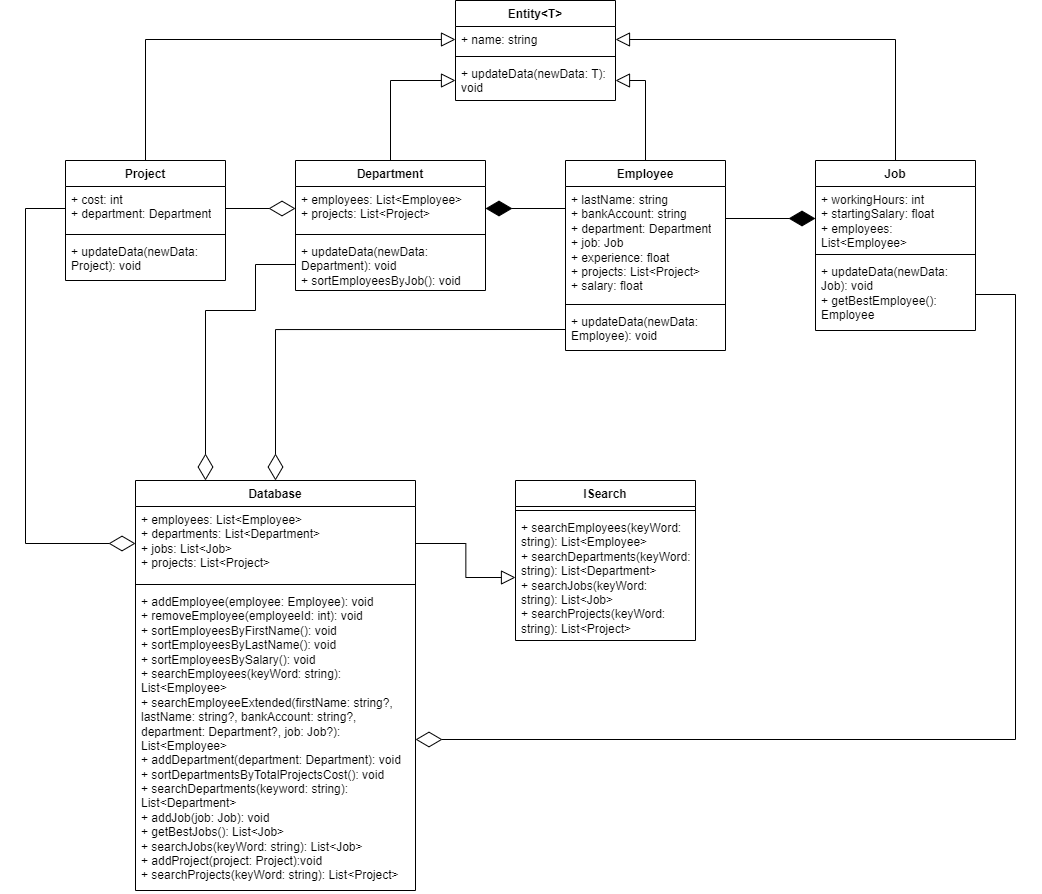

The diagram above was exported from draw.io. Its source (the exported page's mxGraphModel, read from the mxfile embedded in the PNG):
<mxGraphModel dx="2232" dy="882" grid="1" gridSize="10" guides="1" tooltips="1" connect="1" arrows="1" fold="1" page="1" pageScale="1" pageWidth="827" pageHeight="1169" math="0" shadow="0">
  <root>
    <mxCell id="0" />
    <mxCell id="1" parent="0" />
    <mxCell id="wJtggg1EJQuEgXi8HASg-1" value="ISearch" style="swimlane;fontStyle=1;align=center;verticalAlign=top;childLayout=stackLayout;horizontal=1;startSize=26;horizontalStack=0;resizeParent=1;resizeParentMax=0;resizeLast=0;collapsible=1;marginBottom=0;whiteSpace=wrap;html=1;" parent="1" vertex="1">
      <mxGeometry x="340" y="520" width="180" height="160" as="geometry" />
    </mxCell>
    <mxCell id="wJtggg1EJQuEgXi8HASg-3" value="" style="line;strokeWidth=1;fillColor=none;align=left;verticalAlign=middle;spacingTop=-1;spacingLeft=3;spacingRight=3;rotatable=0;labelPosition=right;points=[];portConstraint=eastwest;strokeColor=inherit;" parent="wJtggg1EJQuEgXi8HASg-1" vertex="1">
      <mxGeometry y="26" width="180" height="8" as="geometry" />
    </mxCell>
    <mxCell id="wJtggg1EJQuEgXi8HASg-4" value="+ searchEmployees(keyWord: string): List&amp;lt;Employee&amp;gt;&lt;div&gt;+&amp;nbsp;&lt;span style=&quot;background-color: initial;&quot;&gt;searchDepartments(keyWord: string):&amp;nbsp;&lt;/span&gt;&lt;span style=&quot;background-color: initial;&quot;&gt;List&amp;lt;Department&amp;gt;&lt;/span&gt;&lt;/div&gt;&lt;div&gt;+ searchJobs(keyWord: string):&amp;nbsp;&lt;span style=&quot;background-color: initial;&quot;&gt;List&amp;lt;Job&amp;gt;&lt;/span&gt;&lt;/div&gt;&lt;div&gt;+ searchProjects(keyWord: string):&amp;nbsp;&lt;span style=&quot;background-color: initial;&quot;&gt;List&amp;lt;Project&amp;gt;&lt;/span&gt;&lt;/div&gt;" style="text;strokeColor=none;fillColor=none;align=left;verticalAlign=top;spacingLeft=4;spacingRight=4;overflow=hidden;rotatable=0;points=[[0,0.5],[1,0.5]];portConstraint=eastwest;whiteSpace=wrap;html=1;" parent="wJtggg1EJQuEgXi8HASg-1" vertex="1">
      <mxGeometry y="34" width="180" height="126" as="geometry" />
    </mxCell>
    <mxCell id="wJtggg1EJQuEgXi8HASg-5" value="Entity&amp;lt;T&amp;gt;" style="swimlane;fontStyle=1;align=center;verticalAlign=top;childLayout=stackLayout;horizontal=1;startSize=26;horizontalStack=0;resizeParent=1;resizeParentMax=0;resizeLast=0;collapsible=1;marginBottom=0;whiteSpace=wrap;html=1;" parent="1" vertex="1">
      <mxGeometry x="280" y="40" width="160" height="100" as="geometry" />
    </mxCell>
    <mxCell id="wJtggg1EJQuEgXi8HASg-6" value="+ name: string" style="text;strokeColor=none;fillColor=none;align=left;verticalAlign=top;spacingLeft=4;spacingRight=4;overflow=hidden;rotatable=0;points=[[0,0.5],[1,0.5]];portConstraint=eastwest;whiteSpace=wrap;html=1;" parent="wJtggg1EJQuEgXi8HASg-5" vertex="1">
      <mxGeometry y="26" width="160" height="26" as="geometry" />
    </mxCell>
    <mxCell id="wJtggg1EJQuEgXi8HASg-7" value="" style="line;strokeWidth=1;fillColor=none;align=left;verticalAlign=middle;spacingTop=-1;spacingLeft=3;spacingRight=3;rotatable=0;labelPosition=right;points=[];portConstraint=eastwest;strokeColor=inherit;" parent="wJtggg1EJQuEgXi8HASg-5" vertex="1">
      <mxGeometry y="52" width="160" height="8" as="geometry" />
    </mxCell>
    <mxCell id="wJtggg1EJQuEgXi8HASg-8" value="+ updateData(newData: T): void" style="text;strokeColor=none;fillColor=none;align=left;verticalAlign=top;spacingLeft=4;spacingRight=4;overflow=hidden;rotatable=0;points=[[0,0.5],[1,0.5]];portConstraint=eastwest;whiteSpace=wrap;html=1;" parent="wJtggg1EJQuEgXi8HASg-5" vertex="1">
      <mxGeometry y="60" width="160" height="40" as="geometry" />
    </mxCell>
    <mxCell id="wJtggg1EJQuEgXi8HASg-9" value="Project" style="swimlane;fontStyle=1;align=center;verticalAlign=top;childLayout=stackLayout;horizontal=1;startSize=26;horizontalStack=0;resizeParent=1;resizeParentMax=0;resizeLast=0;collapsible=1;marginBottom=0;whiteSpace=wrap;html=1;" parent="1" vertex="1">
      <mxGeometry x="-110" y="200" width="160" height="120" as="geometry" />
    </mxCell>
    <mxCell id="wJtggg1EJQuEgXi8HASg-10" value="+ cost: int&lt;div&gt;+ department: Department&lt;/div&gt;" style="text;strokeColor=none;fillColor=none;align=left;verticalAlign=top;spacingLeft=4;spacingRight=4;overflow=hidden;rotatable=0;points=[[0,0.5],[1,0.5]];portConstraint=eastwest;whiteSpace=wrap;html=1;" parent="wJtggg1EJQuEgXi8HASg-9" vertex="1">
      <mxGeometry y="26" width="160" height="44" as="geometry" />
    </mxCell>
    <mxCell id="wJtggg1EJQuEgXi8HASg-11" value="" style="line;strokeWidth=1;fillColor=none;align=left;verticalAlign=middle;spacingTop=-1;spacingLeft=3;spacingRight=3;rotatable=0;labelPosition=right;points=[];portConstraint=eastwest;strokeColor=inherit;" parent="wJtggg1EJQuEgXi8HASg-9" vertex="1">
      <mxGeometry y="70" width="160" height="8" as="geometry" />
    </mxCell>
    <mxCell id="wJtggg1EJQuEgXi8HASg-12" value="+ updateData(newData: Project): void" style="text;strokeColor=none;fillColor=none;align=left;verticalAlign=top;spacingLeft=4;spacingRight=4;overflow=hidden;rotatable=0;points=[[0,0.5],[1,0.5]];portConstraint=eastwest;whiteSpace=wrap;html=1;" parent="wJtggg1EJQuEgXi8HASg-9" vertex="1">
      <mxGeometry y="78" width="160" height="42" as="geometry" />
    </mxCell>
    <mxCell id="wJtggg1EJQuEgXi8HASg-13" value="Department" style="swimlane;fontStyle=1;align=center;verticalAlign=top;childLayout=stackLayout;horizontal=1;startSize=26;horizontalStack=0;resizeParent=1;resizeParentMax=0;resizeLast=0;collapsible=1;marginBottom=0;whiteSpace=wrap;html=1;" parent="1" vertex="1">
      <mxGeometry x="120" y="200" width="190" height="130" as="geometry" />
    </mxCell>
    <mxCell id="wJtggg1EJQuEgXi8HASg-14" value="&lt;div&gt;+ employees: List&amp;lt;Employee&amp;gt;&lt;/div&gt;&lt;div&gt;+ projects: List&amp;lt;Project&amp;gt;&lt;/div&gt;" style="text;strokeColor=none;fillColor=none;align=left;verticalAlign=top;spacingLeft=4;spacingRight=4;overflow=hidden;rotatable=0;points=[[0,0.5],[1,0.5]];portConstraint=eastwest;whiteSpace=wrap;html=1;" parent="wJtggg1EJQuEgXi8HASg-13" vertex="1">
      <mxGeometry y="26" width="190" height="44" as="geometry" />
    </mxCell>
    <mxCell id="wJtggg1EJQuEgXi8HASg-15" value="" style="line;strokeWidth=1;fillColor=none;align=left;verticalAlign=middle;spacingTop=-1;spacingLeft=3;spacingRight=3;rotatable=0;labelPosition=right;points=[];portConstraint=eastwest;strokeColor=inherit;" parent="wJtggg1EJQuEgXi8HASg-13" vertex="1">
      <mxGeometry y="70" width="190" height="8" as="geometry" />
    </mxCell>
    <mxCell id="wJtggg1EJQuEgXi8HASg-16" value="+ updateData(newData: Department): void&lt;div&gt;+ sortEmployeesByJob(): void&lt;/div&gt;" style="text;strokeColor=none;fillColor=none;align=left;verticalAlign=top;spacingLeft=4;spacingRight=4;overflow=hidden;rotatable=0;points=[[0,0.5],[1,0.5]];portConstraint=eastwest;whiteSpace=wrap;html=1;" parent="wJtggg1EJQuEgXi8HASg-13" vertex="1">
      <mxGeometry y="78" width="190" height="52" as="geometry" />
    </mxCell>
    <mxCell id="wJtggg1EJQuEgXi8HASg-17" value="Database" style="swimlane;fontStyle=1;align=center;verticalAlign=top;childLayout=stackLayout;horizontal=1;startSize=26;horizontalStack=0;resizeParent=1;resizeParentMax=0;resizeLast=0;collapsible=1;marginBottom=0;whiteSpace=wrap;html=1;" parent="1" vertex="1">
      <mxGeometry x="-40" y="520" width="280" height="410" as="geometry" />
    </mxCell>
    <mxCell id="wJtggg1EJQuEgXi8HASg-18" value="+ employees: List&amp;lt;Employee&amp;gt;&lt;div&gt;+ departments: List&amp;lt;Department&amp;gt;&lt;/div&gt;&lt;div&gt;+ jobs: List&amp;lt;Job&amp;gt;&lt;/div&gt;&lt;div&gt;+ projects: List&amp;lt;Project&amp;gt;&lt;/div&gt;" style="text;strokeColor=none;fillColor=none;align=left;verticalAlign=top;spacingLeft=4;spacingRight=4;overflow=hidden;rotatable=0;points=[[0,0.5],[1,0.5]];portConstraint=eastwest;whiteSpace=wrap;html=1;" parent="wJtggg1EJQuEgXi8HASg-17" vertex="1">
      <mxGeometry y="26" width="280" height="74" as="geometry" />
    </mxCell>
    <mxCell id="wJtggg1EJQuEgXi8HASg-19" value="" style="line;strokeWidth=1;fillColor=none;align=left;verticalAlign=middle;spacingTop=-1;spacingLeft=3;spacingRight=3;rotatable=0;labelPosition=right;points=[];portConstraint=eastwest;strokeColor=inherit;" parent="wJtggg1EJQuEgXi8HASg-17" vertex="1">
      <mxGeometry y="100" width="280" height="8" as="geometry" />
    </mxCell>
    <mxCell id="wJtggg1EJQuEgXi8HASg-20" value="+ addEmployee(employee: Employee): void&lt;div&gt;+ removeEmployee(employeeId: int): void&lt;br&gt;&lt;/div&gt;&lt;div&gt;+ sortEmployeesByFirstName(): void&lt;br&gt;&lt;/div&gt;&lt;div&gt;+ sortEmployeesByLastName(): void&lt;br&gt;&lt;/div&gt;&lt;div&gt;+ sortEmployeesBySalary(): void&lt;br&gt;&lt;/div&gt;&lt;div&gt;+ searchEmployees(keyWord: string): List&amp;lt;Employee&amp;gt;&lt;br&gt;&lt;/div&gt;&lt;div&gt;+ searchEmployeeExtended(firstName: string?, lastName: string?, bankAccount: string?, department: Department?, job: Job?): List&amp;lt;Employee&amp;gt;&lt;br&gt;&lt;/div&gt;&lt;div&gt;+ addDepartment(department: Department): void&lt;br&gt;&lt;/div&gt;&lt;div&gt;+ sortDepartmentsByTotalProjectsCost(): void&lt;br&gt;&lt;/div&gt;&lt;div&gt;+ searchDepartments(keyword: string): List&amp;lt;Department&amp;gt;&lt;br&gt;&lt;/div&gt;&lt;div&gt;+ addJob(job: Job): void&lt;br&gt;&lt;/div&gt;&lt;div&gt;+ getBestJobs(): List&amp;lt;Job&amp;gt;&lt;br&gt;&lt;/div&gt;&lt;div&gt;+ searchJobs(keyWord: string): List&amp;lt;Job&amp;gt;&lt;br&gt;&lt;/div&gt;&lt;div&gt;+ addProject(project: Project):void&lt;br&gt;&lt;/div&gt;&lt;div&gt;+ searchProjects(keyWord: string): List&amp;lt;Project&amp;gt;&lt;br&gt;&lt;/div&gt;" style="text;strokeColor=none;fillColor=none;align=left;verticalAlign=top;spacingLeft=4;spacingRight=4;overflow=hidden;rotatable=0;points=[[0,0.5],[1,0.5]];portConstraint=eastwest;whiteSpace=wrap;html=1;" parent="wJtggg1EJQuEgXi8HASg-17" vertex="1">
      <mxGeometry y="108" width="280" height="302" as="geometry" />
    </mxCell>
    <mxCell id="0kIh1CReLow14Lqtwb3U-1" value="Job" style="swimlane;fontStyle=1;align=center;verticalAlign=top;childLayout=stackLayout;horizontal=1;startSize=26;horizontalStack=0;resizeParent=1;resizeParentMax=0;resizeLast=0;collapsible=1;marginBottom=0;whiteSpace=wrap;html=1;" parent="1" vertex="1">
      <mxGeometry x="640" y="200" width="160" height="170" as="geometry" />
    </mxCell>
    <mxCell id="0kIh1CReLow14Lqtwb3U-2" value="+ workingHours: int&lt;div&gt;+ startingSalary: float&lt;/div&gt;&lt;div&gt;+ employees: List&amp;lt;Employee&amp;gt;&lt;/div&gt;" style="text;strokeColor=none;fillColor=none;align=left;verticalAlign=top;spacingLeft=4;spacingRight=4;overflow=hidden;rotatable=0;points=[[0,0.5],[1,0.5]];portConstraint=eastwest;whiteSpace=wrap;html=1;" parent="0kIh1CReLow14Lqtwb3U-1" vertex="1">
      <mxGeometry y="26" width="160" height="64" as="geometry" />
    </mxCell>
    <mxCell id="0kIh1CReLow14Lqtwb3U-3" value="" style="line;strokeWidth=1;fillColor=none;align=left;verticalAlign=middle;spacingTop=-1;spacingLeft=3;spacingRight=3;rotatable=0;labelPosition=right;points=[];portConstraint=eastwest;strokeColor=inherit;" parent="0kIh1CReLow14Lqtwb3U-1" vertex="1">
      <mxGeometry y="90" width="160" height="8" as="geometry" />
    </mxCell>
    <mxCell id="0kIh1CReLow14Lqtwb3U-4" value="+ updateData(newData: Job): void&lt;div&gt;+ getBestEmployee(): Employee&lt;/div&gt;" style="text;strokeColor=none;fillColor=none;align=left;verticalAlign=top;spacingLeft=4;spacingRight=4;overflow=hidden;rotatable=0;points=[[0,0.5],[1,0.5]];portConstraint=eastwest;whiteSpace=wrap;html=1;" parent="0kIh1CReLow14Lqtwb3U-1" vertex="1">
      <mxGeometry y="98" width="160" height="72" as="geometry" />
    </mxCell>
    <mxCell id="0kIh1CReLow14Lqtwb3U-5" value="Employee" style="swimlane;fontStyle=1;align=center;verticalAlign=top;childLayout=stackLayout;horizontal=1;startSize=26;horizontalStack=0;resizeParent=1;resizeParentMax=0;resizeLast=0;collapsible=1;marginBottom=0;whiteSpace=wrap;html=1;" parent="1" vertex="1">
      <mxGeometry x="390" y="200" width="160" height="190" as="geometry" />
    </mxCell>
    <mxCell id="0kIh1CReLow14Lqtwb3U-6" value="+ lastName: string&lt;div&gt;+ bankAccount: string&lt;/div&gt;&lt;div&gt;+ department: Department&lt;/div&gt;&lt;div&gt;+ job: Job&lt;/div&gt;&lt;div&gt;+ experience: float&lt;/div&gt;&lt;div&gt;+ projects: List&amp;lt;Project&amp;gt;&lt;/div&gt;&lt;div&gt;+ salary: float&lt;/div&gt;" style="text;strokeColor=none;fillColor=none;align=left;verticalAlign=top;spacingLeft=4;spacingRight=4;overflow=hidden;rotatable=0;points=[[0,0.5],[1,0.5]];portConstraint=eastwest;whiteSpace=wrap;html=1;" parent="0kIh1CReLow14Lqtwb3U-5" vertex="1">
      <mxGeometry y="26" width="160" height="114" as="geometry" />
    </mxCell>
    <mxCell id="0kIh1CReLow14Lqtwb3U-7" value="" style="line;strokeWidth=1;fillColor=none;align=left;verticalAlign=middle;spacingTop=-1;spacingLeft=3;spacingRight=3;rotatable=0;labelPosition=right;points=[];portConstraint=eastwest;strokeColor=inherit;" parent="0kIh1CReLow14Lqtwb3U-5" vertex="1">
      <mxGeometry y="140" width="160" height="8" as="geometry" />
    </mxCell>
    <mxCell id="0kIh1CReLow14Lqtwb3U-8" value="+ updateData(newData: Employee): void" style="text;strokeColor=none;fillColor=none;align=left;verticalAlign=top;spacingLeft=4;spacingRight=4;overflow=hidden;rotatable=0;points=[[0,0.5],[1,0.5]];portConstraint=eastwest;whiteSpace=wrap;html=1;" parent="0kIh1CReLow14Lqtwb3U-5" vertex="1">
      <mxGeometry y="148" width="160" height="42" as="geometry" />
    </mxCell>
    <mxCell id="0kIh1CReLow14Lqtwb3U-11" value="" style="endArrow=block;endFill=0;endSize=12;html=1;rounded=0;entryX=0;entryY=0.5;entryDx=0;entryDy=0;exitX=0.5;exitY=0;exitDx=0;exitDy=0;edgeStyle=elbowEdgeStyle;" parent="1" source="wJtggg1EJQuEgXi8HASg-9" target="wJtggg1EJQuEgXi8HASg-6" edge="1">
      <mxGeometry width="160" relative="1" as="geometry">
        <mxPoint x="60" y="140" as="sourcePoint" />
        <mxPoint x="-20" y="176" as="targetPoint" />
        <Array as="points">
          <mxPoint x="-30" y="130" />
        </Array>
      </mxGeometry>
    </mxCell>
    <mxCell id="0kIh1CReLow14Lqtwb3U-12" value="" style="endArrow=block;endFill=0;endSize=12;html=1;rounded=0;entryX=0;entryY=0.5;entryDx=0;entryDy=0;exitX=0.5;exitY=0;exitDx=0;exitDy=0;edgeStyle=elbowEdgeStyle;" parent="1" source="wJtggg1EJQuEgXi8HASg-13" target="wJtggg1EJQuEgXi8HASg-8" edge="1">
      <mxGeometry width="160" relative="1" as="geometry">
        <mxPoint x="50" y="100" as="sourcePoint" />
        <mxPoint x="330" y="-21" as="targetPoint" />
        <Array as="points">
          <mxPoint x="215" y="160" />
        </Array>
      </mxGeometry>
    </mxCell>
    <mxCell id="0kIh1CReLow14Lqtwb3U-13" value="" style="endArrow=block;endFill=0;endSize=12;html=1;rounded=0;entryX=1;entryY=0.5;entryDx=0;entryDy=0;exitX=0.5;exitY=0;exitDx=0;exitDy=0;edgeStyle=elbowEdgeStyle;" parent="1" source="0kIh1CReLow14Lqtwb3U-1" target="wJtggg1EJQuEgXi8HASg-6" edge="1">
      <mxGeometry width="160" relative="1" as="geometry">
        <mxPoint x="660" y="120" as="sourcePoint" />
        <mxPoint x="940" y="-1" as="targetPoint" />
        <Array as="points">
          <mxPoint x="720" y="130" />
        </Array>
      </mxGeometry>
    </mxCell>
    <mxCell id="0kIh1CReLow14Lqtwb3U-14" value="" style="endArrow=block;endFill=0;endSize=12;html=1;rounded=0;entryX=1;entryY=0.5;entryDx=0;entryDy=0;exitX=0.5;exitY=0;exitDx=0;exitDy=0;edgeStyle=elbowEdgeStyle;" parent="1" source="0kIh1CReLow14Lqtwb3U-5" target="wJtggg1EJQuEgXi8HASg-8" edge="1">
      <mxGeometry width="160" relative="1" as="geometry">
        <mxPoint x="700" y="110" as="sourcePoint" />
        <mxPoint x="980" y="-11" as="targetPoint" />
        <Array as="points">
          <mxPoint x="470" y="160" />
        </Array>
      </mxGeometry>
    </mxCell>
    <mxCell id="0kIh1CReLow14Lqtwb3U-17" value="" style="endArrow=block;endFill=0;endSize=12;html=1;rounded=0;entryX=0;entryY=0.5;entryDx=0;entryDy=0;exitX=1;exitY=0.5;exitDx=0;exitDy=0;edgeStyle=elbowEdgeStyle;" parent="1" source="wJtggg1EJQuEgXi8HASg-18" target="wJtggg1EJQuEgXi8HASg-4" edge="1">
      <mxGeometry width="160" relative="1" as="geometry">
        <mxPoint x="660" y="770" as="sourcePoint" />
        <mxPoint x="430" y="690" as="targetPoint" />
      </mxGeometry>
    </mxCell>
    <mxCell id="0kIh1CReLow14Lqtwb3U-18" value="" style="endArrow=diamondThin;endFill=1;endSize=24;html=1;rounded=0;exitX=0;exitY=0.5;exitDx=0;exitDy=0;entryX=1;entryY=0.5;entryDx=0;entryDy=0;edgeStyle=elbowEdgeStyle;elbow=vertical;" parent="1" source="0kIh1CReLow14Lqtwb3U-6" target="wJtggg1EJQuEgXi8HASg-14" edge="1">
      <mxGeometry width="160" relative="1" as="geometry">
        <mxPoint x="155" y="400" as="sourcePoint" />
        <mxPoint x="350" y="290" as="targetPoint" />
        <Array as="points">
          <mxPoint x="350" y="248" />
        </Array>
      </mxGeometry>
    </mxCell>
    <mxCell id="0kIh1CReLow14Lqtwb3U-19" value="" style="endArrow=diamondThin;endFill=1;endSize=24;html=1;rounded=0;exitX=1;exitY=0.5;exitDx=0;exitDy=0;entryX=0;entryY=0.5;entryDx=0;entryDy=0;edgeStyle=elbowEdgeStyle;elbow=vertical;" parent="1" source="0kIh1CReLow14Lqtwb3U-6" target="0kIh1CReLow14Lqtwb3U-2" edge="1">
      <mxGeometry width="160" relative="1" as="geometry">
        <mxPoint x="540" y="330" as="sourcePoint" />
        <mxPoint x="600" y="295" as="targetPoint" />
        <Array as="points">
          <mxPoint x="590" y="258" />
        </Array>
      </mxGeometry>
    </mxCell>
    <mxCell id="0kIh1CReLow14Lqtwb3U-20" value="" style="endArrow=diamondThin;endFill=0;endSize=24;html=1;rounded=0;entryX=0;entryY=0.5;entryDx=0;entryDy=0;exitX=1;exitY=0.5;exitDx=0;exitDy=0;" parent="1" source="wJtggg1EJQuEgXi8HASg-10" target="wJtggg1EJQuEgXi8HASg-14" edge="1">
      <mxGeometry width="160" relative="1" as="geometry">
        <mxPoint x="-80" y="380" as="sourcePoint" />
        <mxPoint x="80" y="380" as="targetPoint" />
      </mxGeometry>
    </mxCell>
    <mxCell id="0kIh1CReLow14Lqtwb3U-26" value="" style="endArrow=diamondThin;endFill=0;endSize=24;html=1;rounded=0;entryX=0;entryY=0.5;entryDx=0;entryDy=0;exitX=0;exitY=0.5;exitDx=0;exitDy=0;edgeStyle=elbowEdgeStyle;elbow=vertical;" parent="1" source="wJtggg1EJQuEgXi8HASg-10" target="wJtggg1EJQuEgXi8HASg-18" edge="1">
      <mxGeometry width="160" relative="1" as="geometry">
        <mxPoint x="-200" y="460" as="sourcePoint" />
        <mxPoint x="-40" y="460" as="targetPoint" />
        <Array as="points">
          <mxPoint x="-150" y="420" />
        </Array>
      </mxGeometry>
    </mxCell>
    <mxCell id="0kIh1CReLow14Lqtwb3U-27" value="" style="endArrow=diamondThin;endFill=0;endSize=24;html=1;rounded=0;entryX=0.25;entryY=0;entryDx=0;entryDy=0;edgeStyle=orthogonalEdgeStyle;exitX=0;exitY=0.5;exitDx=0;exitDy=0;elbow=vertical;strokeWidth=1;" parent="1" source="wJtggg1EJQuEgXi8HASg-16" target="wJtggg1EJQuEgXi8HASg-17" edge="1">
      <mxGeometry width="160" relative="1" as="geometry">
        <mxPoint y="370" as="sourcePoint" />
        <mxPoint x="60" y="430" as="targetPoint" />
        <Array as="points">
          <mxPoint x="80" y="304" />
          <mxPoint x="80" y="350" />
          <mxPoint x="30" y="350" />
        </Array>
      </mxGeometry>
    </mxCell>
    <mxCell id="0kIh1CReLow14Lqtwb3U-28" value="" style="endArrow=diamondThin;endFill=0;endSize=24;html=1;rounded=0;entryX=0.5;entryY=0;entryDx=0;entryDy=0;exitX=0;exitY=0.5;exitDx=0;exitDy=0;edgeStyle=orthogonalEdgeStyle;strokeWidth=1;" parent="1" source="0kIh1CReLow14Lqtwb3U-8" target="wJtggg1EJQuEgXi8HASg-17" edge="1">
      <mxGeometry width="160" relative="1" as="geometry">
        <mxPoint x="160" y="460" as="sourcePoint" />
        <mxPoint x="230" y="460" as="targetPoint" />
      </mxGeometry>
    </mxCell>
    <mxCell id="0kIh1CReLow14Lqtwb3U-29" value="" style="endArrow=diamondThin;endFill=0;endSize=24;html=1;rounded=0;exitX=1;exitY=0.5;exitDx=0;exitDy=0;entryX=1;entryY=0.5;entryDx=0;entryDy=0;edgeStyle=elbowEdgeStyle;elbow=vertical;" parent="1" source="0kIh1CReLow14Lqtwb3U-4" target="wJtggg1EJQuEgXi8HASg-20" edge="1">
      <mxGeometry width="160" relative="1" as="geometry">
        <mxPoint x="610" y="600" as="sourcePoint" />
        <mxPoint x="300" y="740" as="targetPoint" />
        <Array as="points">
          <mxPoint x="840" y="710" />
        </Array>
      </mxGeometry>
    </mxCell>
  </root>
</mxGraphModel>